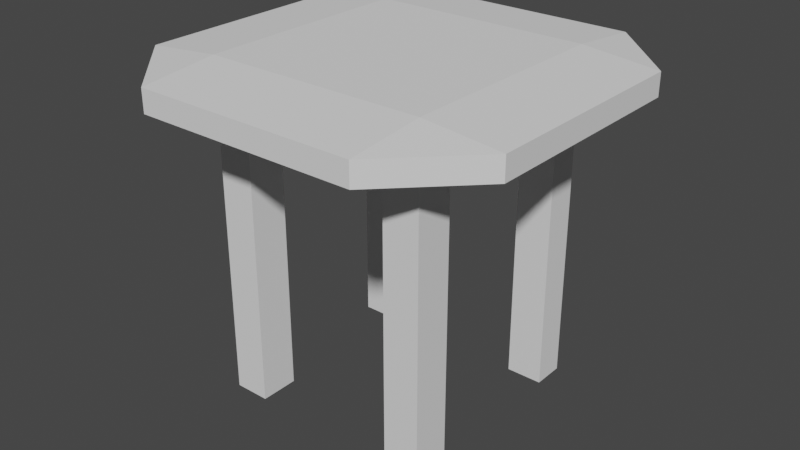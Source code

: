 # Source: Stool.blend  (saved by Blender 2.92.15; exported with 4.5.12 LTS)
import bpy
from mathutils import Matrix  # noqa: F401  (used for matrix-valued properties, if any)

bpy.ops.wm.read_factory_settings(use_empty=True)
scene = bpy.context.scene
scene.name = 'Scene'

# ---- collections
col_collection = bpy.data.collections.new('Collection'); scene.collection.children.link(col_collection)

# ---- world
world_world = bpy.data.worlds.new('World'); scene.world = world_world
world_world.use_nodes = True; world_world.node_tree.nodes.clear()
_N = world_world.node_tree.nodes; _L = world_world.node_tree.links
n0 = _N.new('ShaderNodeOutputWorld'); n0.name = 'World Output'; n0.location = (300, 300)
n1 = _N.new('ShaderNodeBackground'); n1.name = 'Background'; n1.location = (10, 300)
n1.inputs[0].default_value = (0.05088, 0.05088, 0.05088, 1.0)
_L.new(n1.outputs[0], n0.inputs[0])
n0.is_active_output = True
world_world.color = (0.05088, 0.05088, 0.05088)
world_world.use_sun_shadow = False
world_world.sun_shadow_jitter_overblur = 0.0

# ---- meshes
me_cube_002 = bpy.data.meshes.new('Cube.002')
me_cube_002.from_pydata([(-0.592, -0.592, 16.64), (-0.592, -1.0, 17.05), (-1.0, -0.592, 17.05), (-0.592, -1.0, 18.24), (-0.592, -0.592, 18.64), (-1.0, -0.592, 18.24), (-0.592, 0.592, 16.64), (-1.0, 0.592, 17.05), (-0.592, 1.0, 17.05), (-0.592, 0.592, 18.64), (-0.592, 1.0, 18.24), (-1.0, 0.592, 18.24), (0.592, -0.592, 16.64), (1.0, -0.592, 17.05), (0.592, -1.0, 17.05), (0.592, -0.592, 18.64), (0.592, -1.0, 18.24), (1.0, -0.592, 18.24), (0.592, 0.592, 16.64), (0.592, 1.0, 17.05), (1.0, 0.592, 17.05), (0.592, 0.592, 18.64), (1.0, 0.592, 18.24), (0.592, 1.0, 18.24), (0.3988, 0.592, 16.64), (0.3988, 1.0, 17.05), (0.3988, 0.592, 18.64), (0.3988, 1.0, 18.24), (0.3988, -0.592, 16.64), (0.3988, -1.0, 17.05), (0.3988, -0.592, 18.64), (0.3988, -1.0, 18.24), (-0.592, -0.3861, 16.64), (-1.0, -0.3861, 17.05), (-0.592, -0.3861, 18.64), (-1.0, -0.3861, 18.24), (0.592, -0.3861, 16.64), (1.0, -0.3861, 17.05), (0.592, -0.3861, 18.64), (1.0, -0.3861, 18.24), (0.3988, -0.3861, 16.64), (0.3988, -0.3861, 18.64), (-0.401, 0.592, 16.64), (-0.401, 1.0, 18.24), (-0.401, -1.0, 17.05), (-0.401, -0.592, 18.64), (-0.401, 1.0, 17.05), (-0.401, 0.592, 18.64), (-0.401, -0.592, 16.64), (-0.401, -1.0, 18.24), (-0.401, -0.3861, 16.64), (-0.401, -0.3861, 18.64), (-1.0, 0.4226, 17.05), (-0.592, 0.4226, 18.64), (0.592, 0.4226, 16.64), (1.0, 0.4226, 18.24), (-0.592, 0.4226, 16.64), (-1.0, 0.4226, 18.24), (1.0, 0.4226, 17.05), (0.592, 0.4226, 18.64), (0.3988, 0.4226, 16.64), (0.3988, 0.4226, 18.64), (-0.401, 0.4226, 18.64), (-0.401, 0.4226, 16.64), (-0.592, -0.3861, 1.038), (-0.592, -0.592, 1.038), (-0.401, 0.592, 1.038), (-0.592, 0.592, 1.038), (0.592, 0.4226, 1.038), (0.592, 0.592, 1.038), (0.3988, -0.592, 1.038), (0.592, -0.592, 1.038), (0.3988, 0.592, 1.038), (0.3988, -0.3861, 1.038), (0.592, -0.3861, 1.038), (-0.401, -0.3861, 1.038), (-0.401, -0.592, 1.038), (-0.592, 0.4226, 1.038), (0.3988, 0.4226, 1.038), (-0.401, 0.4226, 1.038)], [], [(44, 49, 3, 1), (37, 39, 17, 13), (51, 34, 4, 45), (52, 57, 11, 7), (25, 27, 23, 19), (0, 1, 2), (3, 4, 5), (6, 7, 8), (9, 10, 11), (12, 13, 14), (15, 16, 17), (18, 19, 20), (21, 22, 23), (32, 0, 2, 33), (1, 3, 5, 2), (53, 9, 11, 57), (10, 8, 7, 11), (42, 6, 8, 46), (26, 21, 23, 27), (22, 20, 19, 23), (54, 18, 20, 58), (38, 15, 17, 39), (16, 14, 13, 17), (28, 12, 14, 29), (45, 4, 3, 49), (50, 48, 76, 75), (50, 40, 28, 48), (15, 30, 31, 16), (48, 28, 29, 44), (47, 26, 27, 43), (18, 24, 25, 19), (46, 43, 27, 25), (38, 41, 30, 15), (14, 16, 31, 29), (59, 61, 41, 38), (63, 60, 40, 50), (60, 54, 36, 40), (59, 38, 39, 55), (12, 36, 37, 13), (4, 34, 35, 5), (56, 32, 33, 52), (2, 5, 35, 33), (62, 53, 34, 51), (58, 55, 39, 37), (61, 62, 51, 41), (56, 63, 50, 32), (8, 10, 43, 46), (9, 47, 43, 10), (0, 48, 44, 1), (6, 42, 66, 67), (30, 45, 49, 31), (24, 42, 46, 25), (41, 51, 45, 30), (29, 31, 49, 44), (40, 36, 74, 73), (26, 47, 62, 61), (20, 22, 55, 58), (47, 9, 53, 62), (6, 56, 52, 7), (21, 59, 55, 22), (0, 32, 64, 65), (42, 24, 60, 63), (21, 26, 61, 59), (36, 54, 58, 37), (34, 53, 57, 35), (33, 35, 57, 52), (73, 74, 71, 70), (64, 75, 76, 65), (67, 66, 79, 77), (72, 69, 68, 78), (54, 60, 78, 68), (24, 18, 69, 72), (42, 63, 79, 66), (28, 40, 73, 70), (56, 6, 67, 77), (63, 56, 77, 79), (12, 28, 70, 71), (18, 54, 68, 69), (32, 50, 75, 64), (60, 24, 72, 78), (48, 0, 65, 76), (36, 12, 71, 74)])
_uv = me_cube_002.uv_layers.new(name='UVMap')
_uv.uv.foreach_set('vector', [0.2666, 0.02327, 0.1229, 0.1018, 0.1102, 0.07858, 0.2539, 8.702e-05, 0.4001, 0.2678, 0.2564, 0.3463, 0.2428, 0.3213, 0.3865, 0.2428, 0.03692, 0.4662, 0.01374, 0.4789, 8.702e-05, 0.4539, 0.02327, 0.4412, 0.6629, 0.7488, 0.5192, 0.8273, 0.508, 0.8067, 0.6517, 0.7282, 0.5319, 0.509, 0.3882, 0.5874, 0.3754, 0.564, 0.5191, 0.4855, 0.6292, 0.1102, 0.6022, 0.0607, 0.6787, 0.08317, 0.1102, 0.07858, 0.0607, 0.1056, 0.08317, 0.02908, 0.7077, 0.2539, 0.7572, 0.2269, 0.7347, 0.3034, 0.7574, 0.1605, 0.7574, 0.1605, 0.7574, 0.2406, 0.4855, 0.1887, 0.436, 0.2158, 0.4585, 0.1392, 0.7574, 8.702e-05, 0.7574, 8.702e-05, 0.7574, 0.08013, 0.564, 0.3324, 0.591, 0.3819, 0.5145, 0.3594, 0.7574, 0.08031, 0.7574, 0.08031, 0.7574, 0.1603, 0.6429, 0.1352, 0.6292, 0.1102, 0.6787, 0.08317, 0.6924, 0.1082, 0.7572, 0.9214, 0.6135, 0.9999, 0.5865, 0.9504, 0.7302, 0.8719, 0.4697, 0.8543, 0.4585, 0.8338, 0.508, 0.8067, 0.5192, 0.8273, 0.4539, 0.7077, 0.5976, 0.6292, 0.6517, 0.7282, 0.508, 0.8067, 0.6845, 0.2666, 0.7077, 0.2539, 0.7347, 0.3034, 0.7116, 0.3161, 0.3387, 0.6145, 0.3259, 0.591, 0.3754, 0.564, 0.3882, 0.5874, 0.3213, 0.465, 0.465, 0.3865, 0.5191, 0.4855, 0.3754, 0.564, 0.5528, 0.3118, 0.564, 0.3324, 0.465, 0.3865, 0.4538, 0.3659, 0.1574, 0.4004, 0.1438, 0.3754, 0.2428, 0.3213, 0.2564, 0.3463, 0.1887, 0.2223, 0.3324, 0.1438, 0.3865, 0.2428, 0.2428, 0.3213, 0.509, 0.1759, 0.4855, 0.1887, 0.4585, 0.1392, 0.4819, 0.1264, 0.07337, 0.1288, 0.0607, 0.1056, 0.1102, 0.07858, 0.1229, 0.1018, 0.6197, 0.1479, 0.606, 0.1229, 0.606, 0.1229, 0.6197, 0.1479, 0.6197, 0.1479, 0.5226, 0.2009, 0.509, 0.1759, 0.606, 0.1229, 0.1392, 0.2493, 0.1264, 0.2259, 0.1759, 0.1988, 0.1887, 0.2223, 0.606, 0.1229, 0.509, 0.1759, 0.4819, 0.1264, 0.579, 0.07337, 0.3917, 0.7116, 0.3387, 0.6145, 0.3882, 0.5874, 0.4412, 0.6845, 0.564, 0.3324, 0.5874, 0.3196, 0.6145, 0.3691, 0.591, 0.3819, 0.5849, 0.606, 0.4412, 0.6845, 0.3882, 0.5874, 0.5319, 0.509, 0.1574, 0.4004, 0.134, 0.4132, 0.1203, 0.3882, 0.1438, 0.3754, 0.3324, 0.1438, 0.1887, 0.2223, 0.1759, 0.1988, 0.3196, 0.1203, 0.211, 0.4985, 0.1876, 0.5113, 0.134, 0.4132, 0.1574, 0.4004, 0.6733, 0.246, 0.5762, 0.299, 0.5226, 0.2009, 0.6197, 0.1479, 0.5762, 0.299, 0.5528, 0.3118, 0.4992, 0.2137, 0.5226, 0.2009, 0.211, 0.4985, 0.1574, 0.4004, 0.2564, 0.3463, 0.3101, 0.4444, 0.4855, 0.1887, 0.4992, 0.2137, 0.4001, 0.2678, 0.3865, 0.2428, 0.537, 0.9775, 0.5233, 0.9525, 0.5728, 0.9254, 0.5865, 0.9504, 0.6965, 0.2333, 0.6429, 0.1352, 0.6924, 0.1082, 0.746, 0.2063, 0.7302, 0.8719, 0.5865, 0.9504, 0.5728, 0.9254, 0.7165, 0.8469, 0.09053, 0.5643, 0.06735, 0.577, 0.01374, 0.4789, 0.03692, 0.4662, 0.4538, 0.3659, 0.3101, 0.4444, 0.2564, 0.3463, 0.4001, 0.2678, 0.1876, 0.5113, 0.09053, 0.5643, 0.03692, 0.4662, 0.134, 0.4132, 0.6965, 0.2333, 0.6733, 0.246, 0.6197, 0.1479, 0.6429, 0.1352, 0.5976, 0.6292, 0.4539, 0.7077, 0.4412, 0.6845, 0.5849, 0.606, 0.4044, 0.7347, 0.3917, 0.7116, 0.4412, 0.6845, 0.4539, 0.7077, 0.6292, 0.1102, 0.606, 0.1229, 0.579, 0.07337, 0.6022, 0.0607, 0.7077, 0.2539, 0.6845, 0.2666, 0.6845, 0.2666, 0.7077, 0.2539, 0.1264, 0.2259, 0.07337, 0.1288, 0.1229, 0.1018, 0.1759, 0.1988, 0.5874, 0.3196, 0.6845, 0.2666, 0.7116, 0.3161, 0.6145, 0.3691, 0.134, 0.4132, 0.03692, 0.4662, 0.02327, 0.4412, 0.1203, 0.3882, 0.3196, 0.1203, 0.1759, 0.1988, 0.1229, 0.1018, 0.2666, 0.02327, 0.5226, 0.2009, 0.4992, 0.2137, 0.4992, 0.2137, 0.5226, 0.2009, 0.1988, 0.5319, 0.1018, 0.5849, 0.09053, 0.5643, 0.1876, 0.5113, 0.465, 0.3865, 0.3213, 0.465, 0.3101, 0.4444, 0.4538, 0.3659, 0.1018, 0.5849, 0.07858, 0.5976, 0.06735, 0.577, 0.09053, 0.5643, 0.7077, 0.2539, 0.6965, 0.2333, 0.746, 0.2063, 0.7572, 0.2269, 0.2223, 0.5191, 0.211, 0.4985, 0.3101, 0.4444, 0.3213, 0.465, 0.6292, 0.1102, 0.6429, 0.1352, 0.6429, 0.1352, 0.6292, 0.1102, 0.6845, 0.2666, 0.5874, 0.3196, 0.5762, 0.299, 0.6733, 0.246, 0.2223, 0.5191, 0.1988, 0.5319, 0.1876, 0.5113, 0.211, 0.4985, 0.4992, 0.2137, 0.5528, 0.3118, 0.4538, 0.3659, 0.4001, 0.2678, 0.5233, 0.9525, 0.4697, 0.8543, 0.5192, 0.8273, 0.5728, 0.9254, 0.7165, 0.8469, 0.5728, 0.9254, 0.5192, 0.8273, 0.6629, 0.7488, 0.5226, 0.2009, 0.4992, 0.2137, 0.4855, 0.1887, 0.509, 0.1759, 0.6429, 0.1352, 0.6197, 0.1479, 0.606, 0.1229, 0.6292, 0.1102, 0.7077, 0.2539, 0.6845, 0.2666, 0.6733, 0.246, 0.6965, 0.2333, 0.5874, 0.3196, 0.564, 0.3324, 0.5528, 0.3118, 0.5762, 0.299, 0.5528, 0.3118, 0.5762, 0.299, 0.5762, 0.299, 0.5528, 0.3118, 0.5874, 0.3196, 0.564, 0.3324, 0.564, 0.3324, 0.5874, 0.3196, 0.6845, 0.2666, 0.6733, 0.246, 0.6733, 0.246, 0.6845, 0.2666, 0.509, 0.1759, 0.5226, 0.2009, 0.5226, 0.2009, 0.509, 0.1759, 0.6965, 0.2333, 0.7077, 0.2539, 0.7077, 0.2539, 0.6965, 0.2333, 0.6733, 0.246, 0.6965, 0.2333, 0.6965, 0.2333, 0.6733, 0.246, 0.4855, 0.1887, 0.509, 0.1759, 0.509, 0.1759, 0.4855, 0.1887, 0.564, 0.3324, 0.5528, 0.3118, 0.5528, 0.3118, 0.564, 0.3324, 0.6429, 0.1352, 0.6197, 0.1479, 0.6197, 0.1479, 0.6429, 0.1352, 0.5762, 0.299, 0.5874, 0.3196, 0.5874, 0.3196, 0.5762, 0.299, 0.606, 0.1229, 0.6292, 0.1102, 0.6292, 0.1102, 0.606, 0.1229, 0.4992, 0.2137, 0.4855, 0.1887, 0.4855, 0.1887, 0.4992, 0.2137])
me_cube_002.use_remesh_fix_poles = True
me_cube_002.use_remesh_preserve_attributes = False
me_cube_002.use_mirror_vertex_groups = False
me_cube_002.update()

# ---- objects
ob_cube_001 = bpy.data.objects.new('Cube.001', me_cube_002)

# ---- transforms, parenting, visibility, modifiers, constraints
ob_cube_001.location = (0.0, 0.0, 0.0)
ob_cube_001.scale = (1.521, 1.521, 0.1546)
ob_cube_001.lineart.crease_threshold = 0.0

# ---- collection membership
scene.collection.objects.link(ob_cube_001)

# ---- scene / render settings (as saved in the file)
scene.frame_start = 1; scene.frame_end = 250; scene.frame_set(1)
scene.render.engine = 'BLENDER_EEVEE_NEXT'
scene.cycles.use_denoising = False
scene.cycles.samples = 128
scene.cycles.sampling_pattern = 'TABULATED_SOBOL'
scene.cycles.use_adaptive_sampling = False
scene.cycles.use_light_tree = False
scene.view_settings.view_transform = 'Filmic'
bpy.context.view_layer.update()

# ---- added for rendering (the .blend has no active camera and no usable light): camera, sun
cam_auto = bpy.data.cameras.new('AutoCamera')
cam_auto.lens = 50.0
cam_auto.sensor_width = 36.0
cam_auto.clip_end = 1000.0
ob_auto_camera = bpy.data.objects.new('AutoCamera', cam_auto)
scene.collection.objects.link(ob_auto_camera)
ob_auto_camera.location = (4.71095, -5.65314, 5.29039)
ob_auto_camera.rotation_euler = (1.09748, -7.21219e-08, 0.694738)
scene.camera = ob_auto_camera
light_auto_sun = bpy.data.lights.new('AutoSun', 'SUN')
light_auto_sun.energy = 3.0
light_auto_sun.angle = 0.0523599
ob_auto_sun = bpy.data.objects.new('AutoSun', light_auto_sun)
scene.collection.objects.link(ob_auto_sun)
ob_auto_sun.rotation_euler = (0.872665, 0.174533, 0.523599)
bpy.context.view_layer.update()
